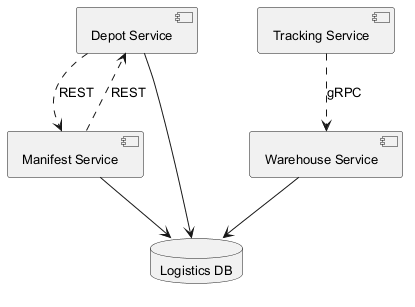

The diagram above was rendered by PlantUML. Its source (embedded in the PNG):
@startuml
skinparam monochrome true
skinparam defaultFontSize 13
component "Warehouse Service" as C_WarehouseService
component "Depot Service" as C_DepotService
component "Tracking Service" as C_TrackingService
component "Manifest Service" as C_ManifestService
database "Logistics DB" as DB_logistics
C_WarehouseService --> DB_logistics
C_DepotService --> DB_logistics
C_ManifestService --> DB_logistics
C_TrackingService ..> C_WarehouseService : gRPC
C_DepotService ..> C_ManifestService : REST
C_ManifestService ..> C_DepotService : REST
@enduml